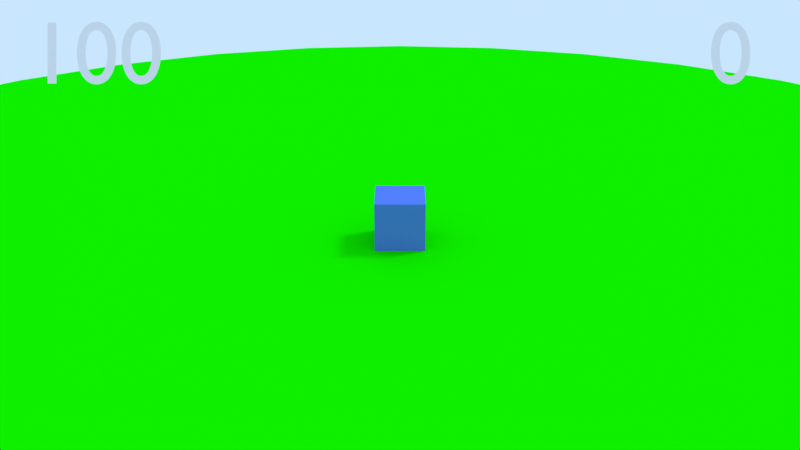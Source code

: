 # Source: Trackers_And_Lava.blend  (saved by Blender 2.79.6; exported with 4.5.12 LTS)
import bpy
from mathutils import Matrix  # noqa: F401  (used for matrix-valued properties, if any)

bpy.ops.wm.read_factory_settings(use_empty=True)
scene = bpy.context.scene
scene.name = 'Scene'

# ---- collections
col_collection_1_001 = bpy.data.collections.new('Collection 1.001'); scene.collection.children.link(col_collection_1_001)
col_collection_2 = bpy.data.collections.new('Collection 2'); scene.collection.children.link(col_collection_2)
col_collection_2.hide_render = True
col_collection_2.hide_viewport = True

# ---- materials (node trees are filled in below, after node groups)
mat_lava = bpy.data.materials.new('Lava')
mat_lava.alpha_threshold = 0.0
mat_lava.use_transparent_shadow = False
mat_lava.diffuse_color = (0.7954, 0.0657, 0.0, 1.0)
mat_lava.roughness = 0.5
mat_ground = bpy.data.materials.new('Ground')
mat_ground.alpha_threshold = 0.0
mat_ground.use_transparent_shadow = False
mat_ground.diffuse_color = (0.005219, 0.7994, 0.0, 1.0)
mat_ground.roughness = 0.5
mat_cube = bpy.data.materials.new('Cube')
mat_cube.alpha_threshold = 0.0
mat_cube.use_transparent_shadow = False
mat_cube.diffuse_color = (0.1, 0.2, 0.8, 1.0)
mat_cube.roughness = 0.5
mat_cube.line_color = (0.0, 0.0, 0.0, 1.0)
mat_coin = bpy.data.materials.new('coin')
mat_coin.alpha_threshold = 0.0
mat_coin.use_transparent_shadow = False
mat_coin.diffuse_color = (1.0, 0.5521, 0.0, 1.0)
mat_coin.roughness = 0.5
mat_projectile = bpy.data.materials.new('Projectile')
mat_projectile.alpha_threshold = 0.0
mat_projectile.use_transparent_shadow = False
mat_projectile.diffuse_color = (0.0, 0.4021, 0.7982, 1.0)
mat_projectile.roughness = 0.5
mat_material = bpy.data.materials.new('Material')
mat_material.alpha_threshold = 0.0
mat_material.use_transparent_shadow = False
mat_material.diffuse_color = (1.0, 0.0, 0.0, 1.0)
mat_material.roughness = 0.5

# ---- material node trees

# ---- world
world_world = bpy.data.worlds.new('World'); scene.world = world_world
world_world.color = (0.5853, 0.7879, 1.0)
world_world.use_sun_shadow = False
world_world.sun_shadow_jitter_overblur = 0.0

# ---- cameras
cam_camera_001 = bpy.data.cameras.new('Camera.001')
cam_camera_001.clip_end = 100.0
cam_camera_001.lens = 35.0
cam_camera_001.sensor_width = 32.0
cam_camera_001.sensor_height = 18.0
cam_camera_001.display_size = 2.0
cam_camera_001.dof.focus_distance = 0.0
cam_camera_001.dof.aperture_fstop = 128.0
cam_camera_001.dof.aperture_blades = 6

# ---- lights
light_lamp_002 = bpy.data.lights.new('Lamp.002', 'SUN')
light_lamp_002.color = (1.0, 0.2858, 0.003573)
light_lamp_002.transmission_factor = 0.0
light_lamp_002.cutoff_distance = 30.0
light_lamp_002.angle = 0.1993
light_lamp_002.energy = 0.4
light_lamp_002.shadow_buffer_clip_start = 1.001
light_lamp_002.shadow_soft_size = 0.1
light_lamp_002.shadow_cascade_max_distance = 1000.0
light_lamp_001 = bpy.data.lights.new('Lamp.001', 'SUN')
light_lamp_001.color = (0.002057, 0.3427, 1.0)
light_lamp_001.transmission_factor = 0.0
light_lamp_001.cutoff_distance = 30.0
light_lamp_001.angle = 0.1993
light_lamp_001.energy = 0.4
light_lamp_001.shadow_buffer_clip_start = 1.001
light_lamp_001.shadow_soft_size = 0.1
light_lamp_001.shadow_cascade_max_distance = 1000.0
light_sun = bpy.data.lights.new('Sun', 'SUN')
light_sun.transmission_factor = 0.0
light_sun.cutoff_distance = 42.0
light_sun.angle = 0.1993
light_sun.energy = 1.0
light_sun.shadow_buffer_clip_start = 1.001
light_sun.shadow_soft_size = 0.1
light_sun.shadow_cascade_max_distance = 1000.0

# ---- meshes
me_circle_001 = bpy.data.meshes.new('Circle.001')
me_circle_001.from_pydata([(0.0, 1.0, 0.0), (-0.1951, 0.9808, 0.0), (-0.3827, 0.9239, 0.0), (-0.5556, 0.8315, 0.0), (-0.7071, 0.7071, 0.0), (-0.8315, 0.5556, 0.0), (-0.9239, 0.3827, 0.0), (-0.9808, 0.1951, 0.0), (-1.0, 7.55e-08, 0.0), (-0.9808, -0.1951, 0.0), (-0.9239, -0.3827, 0.0), (-0.8315, -0.5556, 0.0), (-0.7071, -0.7071, 0.0), (-0.5556, -0.8315, 0.0), (-0.3827, -0.9239, 0.0), (-0.1951, -0.9808, 0.0), (3.258e-07, -1.0, 0.0), (0.1951, -0.9808, 0.0), (0.3827, -0.9239, 0.0), (0.5556, -0.8315, 0.0), (0.7071, -0.7071, 0.0), (0.8315, -0.5556, 0.0), (0.9239, -0.3827, 0.0), (0.9808, -0.1951, 0.0), (1.0, 9.656e-07, 0.0), (0.9808, 0.1951, 0.0), (0.9239, 0.3827, 0.0), (0.8315, 0.5556, 0.0), (0.7071, 0.7071, 0.0), (0.5556, 0.8315, 0.0), (0.3827, 0.9239, 0.0), (0.1951, 0.9808, 0.0)], [], [(1, 2, 3, 4, 5, 6, 7, 8, 9, 10, 11, 12, 13, 14, 15, 16, 17, 18, 19, 20, 21, 22, 23, 24, 25, 26, 27, 28, 29, 30, 31, 0)])
me_circle_001.materials.append(mat_lava)
me_circle_001.use_remesh_preserve_volume = False
me_circle_001.use_remesh_preserve_attributes = False
me_circle_001.use_mirror_vertex_groups = False
me_circle_001.update()
me_circle = bpy.data.meshes.new('Circle')
me_circle.from_pydata([(0.0, 1.0, 0.0), (-0.1951, 0.9808, 0.0), (-0.3827, 0.9239, 0.0), (-0.5556, 0.8315, 0.0), (-0.7071, 0.7071, 0.0), (-0.8315, 0.5556, 0.0), (-0.9239, 0.3827, 0.0), (-0.9808, 0.1951, 0.0), (-1.0, 7.55e-08, 0.0), (-0.9808, -0.1951, 0.0), (-0.9239, -0.3827, 0.0), (-0.8315, -0.5556, 0.0), (-0.7071, -0.7071, 0.0), (-0.5556, -0.8315, 0.0), (-0.3827, -0.9239, 0.0), (-0.1951, -0.9808, 0.0), (3.258e-07, -1.0, 0.0), (0.1951, -0.9808, 0.0), (0.3827, -0.9239, 0.0), (0.5556, -0.8315, 0.0), (0.7071, -0.7071, 0.0), (0.8315, -0.5556, 0.0), (0.9239, -0.3827, 0.0), (0.9808, -0.1951, 0.0), (1.0, 9.656e-07, 0.0), (0.9808, 0.1951, 0.0), (0.9239, 0.3827, 0.0), (0.8315, 0.5556, 0.0), (0.7071, 0.7071, 0.0), (0.5556, 0.8315, 0.0), (0.3827, 0.9239, 0.0), (0.1951, 0.9808, 0.0)], [], [(1, 2, 3, 4, 5, 6, 7, 8, 9, 10, 11, 12, 13, 14, 15, 16, 17, 18, 19, 20, 21, 22, 23, 24, 25, 26, 27, 28, 29, 30, 31, 0)])
me_circle.materials.append(mat_ground)
me_circle.use_remesh_preserve_volume = False
me_circle.use_remesh_preserve_attributes = False
me_circle.use_mirror_vertex_groups = False
me_circle.update()
me_cube = bpy.data.meshes.new('Cube')
me_cube.from_pydata([(1.0, 1.0, -1.0), (1.0, -1.0, -1.0), (-1.0, -1.0, -1.0), (-1.0, 1.0, -1.0), (1.0, 1.0, 1.0), (1.0, -1.0, 1.0), (-1.0, -1.0, 1.0), (-1.0, 1.0, 1.0)], [], [(0, 1, 2, 3), (4, 7, 6, 5), (0, 4, 5, 1), (1, 5, 6, 2), (2, 6, 7, 3), (4, 0, 3, 7)])
me_cube.materials.append(mat_cube)
me_cube.use_remesh_preserve_volume = False
me_cube.use_remesh_preserve_attributes = False
me_cube.use_mirror_vertex_groups = False
me_cube.update()
me_cylinder = bpy.data.meshes.new('Cylinder')
me_cylinder.from_pydata([(0.0, 0.1615, 17.6), (0.0, -0.1615, 17.6), (0.7071, 0.1615, 15.79), (0.7071, -0.1615, 15.79), (1.0, 0.1615, 11.41), (1.0, -0.1615, 11.41), (0.7071, 0.1615, 7.03), (0.7071, -0.1615, 7.03), (-8.742e-08, 0.1615, 5.216), (-8.742e-08, -0.1615, 5.216), (-0.7071, 0.1615, 7.03), (-0.7071, -0.1615, 7.03), (-1.0, 0.1615, 11.41), (-1.0, -0.1615, 11.41), (-0.7071, 0.1615, 15.79), (-0.7071, -0.1615, 15.79)], [], [(0, 1, 3, 2), (2, 3, 5, 4), (4, 5, 7, 6), (6, 7, 9, 8), (8, 9, 11, 10), (10, 11, 13, 12), (3, 1, 15, 13, 11, 9, 7, 5), (12, 13, 15, 14), (14, 15, 1, 0), (0, 2, 4, 6, 8, 10, 12, 14)])
me_cylinder.materials.append(mat_coin)
me_cylinder.use_remesh_preserve_volume = False
me_cylinder.use_remesh_preserve_attributes = False
me_cylinder.use_mirror_vertex_groups = False
me_cylinder.update()
me_cube_003 = bpy.data.meshes.new('Cube.003')
me_cube_003.from_pydata([(-1.0, -1.0, -1.0), (-1.0, -1.0, 1.0), (-1.0, 1.0, -1.0), (-1.0, 1.0, 1.0), (1.0, -1.0, -1.0), (1.0, -1.0, 1.0), (1.0, 1.0, -1.0), (1.0, 1.0, 1.0)], [], [(0, 1, 3, 2), (2, 3, 7, 6), (6, 7, 5, 4), (4, 5, 1, 0), (2, 6, 4, 0), (7, 3, 1, 5)])
me_cube_003.materials.append(mat_projectile)
me_cube_003.use_remesh_preserve_volume = False
me_cube_003.use_remesh_preserve_attributes = False
me_cube_003.use_mirror_vertex_groups = False
me_cube_003.update()
me_cube_001 = bpy.data.meshes.new('Cube.001')
me_cube_001.from_pydata([(-1.0, -1.0, -1.0), (-1.0, -1.0, 1.0), (-1.0, 1.0, -1.0), (-1.0, 1.0, 1.0), (1.0, -1.0, -1.0), (1.0, -1.0, 1.0), (1.0, 1.0, -1.0), (1.0, 1.0, 1.0)], [], [(0, 1, 3, 2), (2, 3, 7, 6), (6, 7, 5, 4), (4, 5, 1, 0), (2, 6, 4, 0), (7, 3, 1, 5)])
me_cube_001.materials.append(mat_material)
me_cube_001.use_remesh_preserve_volume = False
me_cube_001.use_remesh_preserve_attributes = False
me_cube_001.use_mirror_vertex_groups = False
me_cube_001.update()

# ---- curves / text
txt_text_001 = bpy.data.curves.new('Text.001', 'FONT')
txt_text_001.dimensions = '2D'
txt_text_001.body = '100'
txt_text_001.use_path_clamp = True
txt_text_001.bevel_resolution = 0
txt_text = bpy.data.curves.new('Text', 'FONT')
txt_text.dimensions = '2D'
txt_text.body = '0'
txt_text.use_path_clamp = True
txt_text.bevel_resolution = 0

# ---- objects
ob_lava = bpy.data.objects.new('Lava', me_circle_001)
ob_empty = bpy.data.objects.new('Empty', None)
ob_spawner = bpy.data.objects.new('Spawner', None)
ob_ground = bpy.data.objects.new('Ground', me_circle)
ob_lamp_002 = bpy.data.objects.new('Lamp.002', light_lamp_002)
ob_lamp_001 = bpy.data.objects.new('Lamp.001', light_lamp_001)
ob_player = bpy.data.objects.new('Player', me_cube)
ob_camera_controls = bpy.data.objects.new('Camera controls', None)
ob_camera = bpy.data.objects.new('Camera', cam_camera_001)
ob_health_tracker = bpy.data.objects.new('Health Tracker', txt_text_001)
ob_gold_track = bpy.data.objects.new('Gold Track', txt_text)
ob_lamp = bpy.data.objects.new('Lamp', light_sun)
ob_coin = bpy.data.objects.new('Coin', me_cylinder)
ob_projectile = bpy.data.objects.new('Projectile', me_cube_003)
ob_enemy = bpy.data.objects.new('Enemy', me_cube_001)

# ---- transforms, parenting, visibility, modifiers, constraints
ob_lava.location = (0.0, 0.0, -13.45)
ob_lava.scale = (70.82, 70.82, 70.82)
ob_lava.lineart.crease_threshold = 0.0
ob_empty.location = (0.0, 0.0, 1.0)
ob_empty.lineart.crease_threshold = 0.0
ob_spawner.parent = ob_empty
ob_spawner.matrix_parent_inverse = Matrix(((1.0, 0.0, 0.0, 0.0), (0.0, 1.0, 0.0, 0.0), (0.0, 0.0, 1.0, -1.0), (0.0, 0.0, 0.0, 1.0)))
ob_spawner.location = (-25.95, 22.44, 1.5)
ob_spawner.lineart.crease_threshold = 0.0
ob_ground.location = (0.0, 0.0, 0.0)
ob_ground.scale = (36.33, 36.33, 36.33)
ob_ground.lineart.crease_threshold = 0.0
ob_lamp_002.location = (7.781, 4.307, 6.73)
ob_lamp_002.rotation_euler = (3.142, -0.0, 0.0)
ob_lamp_002.lock_rotations_4d = False
ob_lamp_002.empty_display_type = 'ARROWS'
ob_lamp_002.color = (0.0, 0.0, 0.0, 0.0)
ob_lamp_002.lineart.crease_threshold = 0.0
ob_lamp_001.location = (7.781, 4.307, 6.73)
ob_lamp_001.lock_rotations_4d = False
ob_lamp_001.empty_display_type = 'ARROWS'
ob_lamp_001.color = (0.0, 0.0, 0.0, 0.0)
ob_lamp_001.lineart.crease_threshold = 0.0
ob_player.location = (0.0, 0.0, 1.0)
ob_player.lock_rotations_4d = False
ob_player.empty_display_type = 'ARROWS'
ob_player.lineart.crease_threshold = 0.0
ob_camera_controls.parent = ob_player
ob_camera_controls.matrix_parent_inverse = Matrix(((1.0, 0.0, 0.0, 0.0), (0.0, 1.0, 0.0, 0.0), (0.0, 0.0, 1.0, -1.0), (0.0, 0.0, 0.0, 1.0)))
ob_camera_controls.location = (0.0, 0.0, 1.0)
ob_camera_controls.lineart.crease_threshold = 0.0
ob_camera.parent = ob_camera_controls
ob_camera.matrix_parent_inverse = Matrix(((1.0, 0.0, 0.0, 0.0), (0.0, 1.0, 0.0, 0.0), (0.0, 0.0, 1.0, -1.0), (0.0, 0.0, 0.0, 1.0)))
ob_camera.location = (0.0, -32.3, 14.99)
ob_camera.rotation_euler = (1.154, -0.0, 0.0)
ob_camera.lineart.crease_threshold = 0.0
ob_health_tracker.parent = ob_camera
ob_health_tracker.matrix_parent_inverse = Matrix(((1.0, 0.0, 0.0, -0.0), (0.0, 0.4051, 0.9143, -0.6172), (0.0, -0.9143, 0.4051, -35.61), (0.0, 0.0, 0.0, 1.0)))
ob_health_tracker.location = (-4.147, -22.71, 12.47)
ob_health_tracker.rotation_euler = (1.154, 0.0, 0.0)
ob_health_tracker.lineart.crease_threshold = 0.0
ob_gold_track.parent = ob_camera
ob_gold_track.matrix_parent_inverse = Matrix(((1.0, 0.0, 0.0, -0.0), (0.0, 0.4051, 0.9143, -0.6172), (0.0, -0.9143, 0.4051, -35.61), (0.0, 0.0, 0.0, 1.0)))
ob_gold_track.location = (3.451, -22.71, 12.47)
ob_gold_track.rotation_euler = (1.154, 0.0, 0.0)
ob_gold_track.lineart.crease_threshold = 0.0
ob_lamp.location = (10.31, 3.409, 14.65)
ob_lamp.rotation_euler = (0.6503, 0.05522, 1.866)
ob_lamp.lock_rotations_4d = False
ob_lamp.empty_display_type = 'ARROWS'
ob_lamp.color = (0.0, 0.0, 0.0, 0.0)
ob_lamp.lineart.crease_threshold = 0.0
ob_coin.location = (0.0, 0.0, 0.0)
ob_coin.scale = (0.468, 0.468, 0.07559)
ob_coin.lineart.crease_threshold = 0.0
ob_projectile.location = (0.0, 0.0, 1.0)
ob_projectile.scale = (0.2043, -1.271, 0.2043)
ob_projectile.lineart.crease_threshold = 0.0
ob_enemy.location = (0.0, 8.742, 1.0)
ob_enemy.lineart.crease_threshold = 0.0

# ---- collection membership
col_collection_1_001.objects.link(ob_lava)
col_collection_1_001.objects.link(ob_empty)
col_collection_1_001.objects.link(ob_spawner)
col_collection_1_001.objects.link(ob_ground)
col_collection_1_001.objects.link(ob_lamp_002)
col_collection_1_001.objects.link(ob_lamp_001)
col_collection_1_001.objects.link(ob_player)
col_collection_1_001.objects.link(ob_camera_controls)
col_collection_1_001.objects.link(ob_camera)
col_collection_1_001.objects.link(ob_health_tracker)
col_collection_1_001.objects.link(ob_gold_track)
col_collection_1_001.objects.link(ob_lamp)
col_collection_2.objects.link(ob_coin)
col_collection_2.objects.link(ob_projectile)
col_collection_2.objects.link(ob_enemy)

# ---- scene / render settings (as saved in the file)
scene.camera = ob_camera
scene.frame_start = 0; scene.frame_end = 20; scene.frame_set(0)
scene.render.engine = 'BLENDER_EEVEE_NEXT'
scene.render.resolution_percentage = 50
scene.render.dither_intensity = 0.0
scene.cycles.use_denoising = False
scene.cycles.samples = 128
scene.cycles.sampling_pattern = 'TABULATED_SOBOL'
scene.cycles.use_adaptive_sampling = False
scene.cycles.use_light_tree = False
scene.view_settings.view_transform = 'Standard'
bpy.context.view_layer.update()
